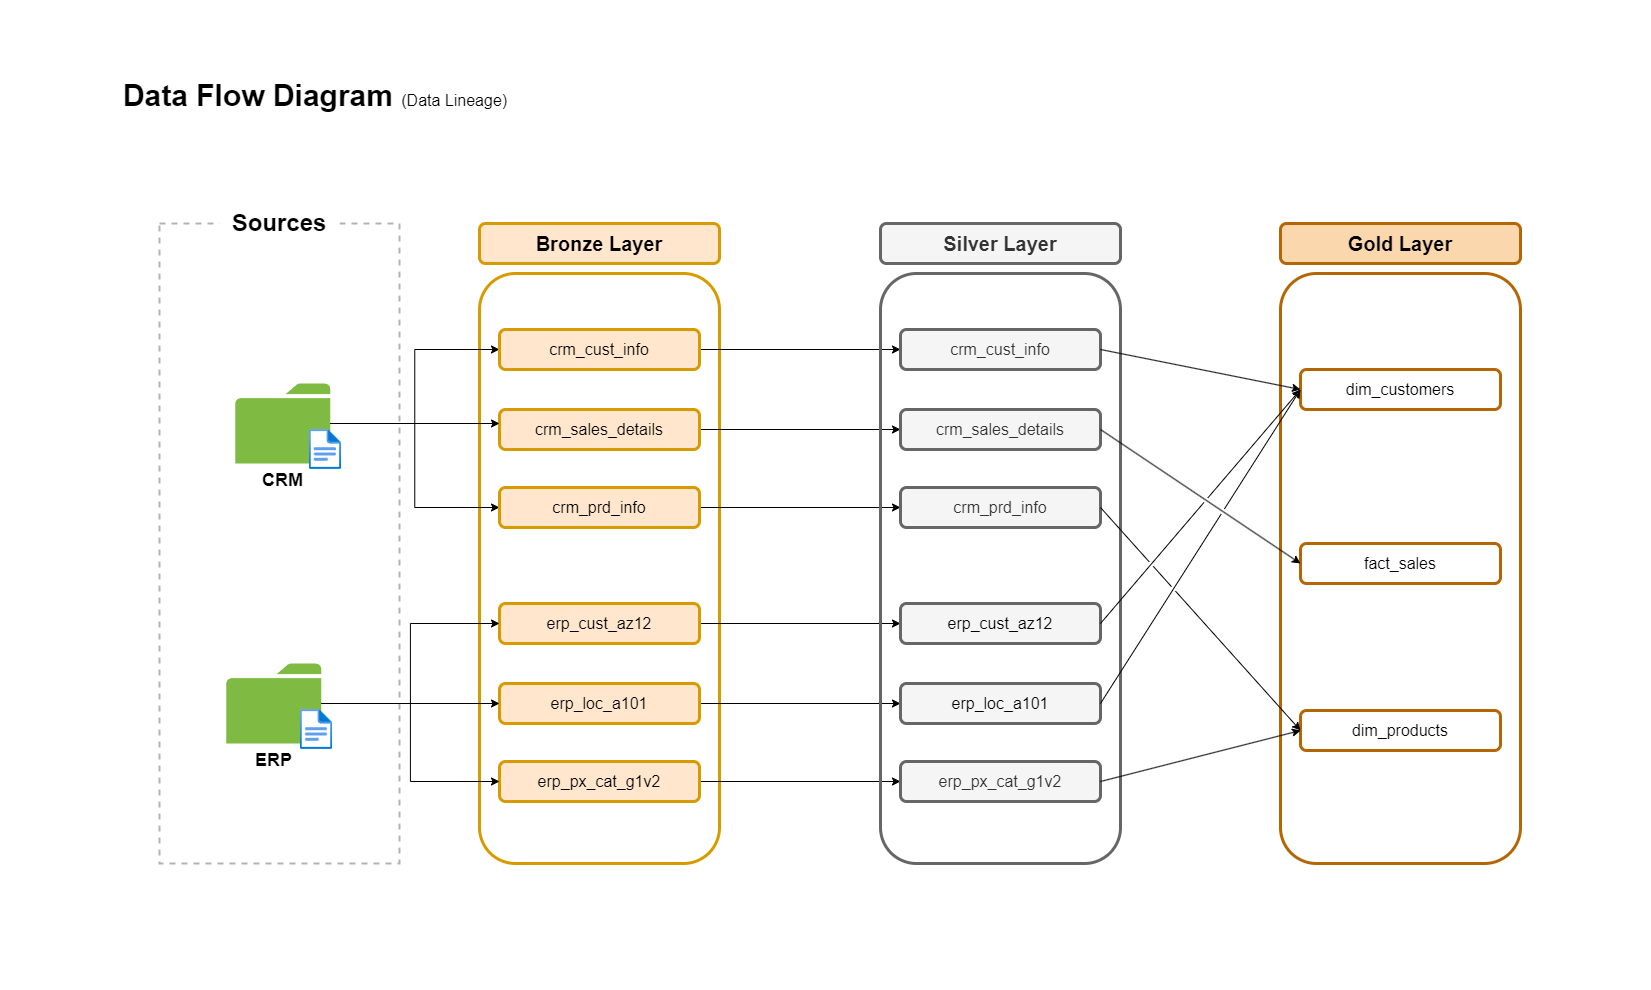

The diagram above was exported from draw.io. Its source (the exported page's mxGraphModel, read from the mxfile embedded in the PNG):
<mxGraphModel dx="2607" dy="1607" grid="1" gridSize="10" guides="1" tooltips="1" connect="1" arrows="1" fold="1" page="1" pageScale="1" pageWidth="1654" pageHeight="1169" math="0" shadow="0">
  <root>
    <mxCell id="0" />
    <mxCell id="1" parent="0" />
    <mxCell id="koIK7alW1g3D1J8-F5n0-1" value="Data Flow Diagram &lt;span style=&quot;font-weight: normal;&quot;&gt;&lt;font style=&quot;font-size: 16px;&quot;&gt;(Data Lineage)&lt;/font&gt;&lt;/span&gt;" style="text;strokeColor=none;fillColor=none;html=1;align=center;verticalAlign=middle;whiteSpace=wrap;rounded=0;fontSize=30;fontFamily=Helvetica;fontStyle=1" parent="1" vertex="1">
      <mxGeometry x="80" y="70" width="470" height="50" as="geometry" />
    </mxCell>
    <mxCell id="pPCsq5DY9bUPXMMZWvm_-1" value="" style="rounded=0;whiteSpace=wrap;html=1;fillColor=none;dashed=1;strokeColor=#B3B3B3;strokeWidth=2;glass=0;shadow=0;" parent="1" vertex="1">
      <mxGeometry x="159" y="223" width="240" height="640" as="geometry" />
    </mxCell>
    <mxCell id="pPCsq5DY9bUPXMMZWvm_-2" value="&lt;font style=&quot;font-size: 24px;&quot;&gt;Sources&lt;/font&gt;" style="rounded=0;whiteSpace=wrap;html=1;fillColor=default;strokeColor=none;fontStyle=1" parent="1" vertex="1">
      <mxGeometry x="219" y="203" width="120" height="40" as="geometry" />
    </mxCell>
    <mxCell id="pPCsq5DY9bUPXMMZWvm_-7" value="&lt;font style=&quot;font-size: 20px;&quot;&gt;Bronze Layer&lt;/font&gt;" style="rounded=1;whiteSpace=wrap;html=1;fontStyle=1;fillColor=#ffe6cc;strokeColor=#d79b00;strokeWidth=3;" parent="1" vertex="1">
      <mxGeometry x="479" y="223" width="240" height="40" as="geometry" />
    </mxCell>
    <mxCell id="pPCsq5DY9bUPXMMZWvm_-8" value="" style="rounded=1;whiteSpace=wrap;html=1;fontStyle=1;fillColor=none;strokeColor=#d79b00;strokeWidth=3;" parent="1" vertex="1">
      <mxGeometry x="479" y="273" width="240" height="590" as="geometry" />
    </mxCell>
    <mxCell id="8yo2uL66h_XUksVa7N9z-5" style="edgeStyle=orthogonalEdgeStyle;rounded=0;orthogonalLoop=1;jettySize=auto;html=1;entryX=0;entryY=0.5;entryDx=0;entryDy=0;" parent="1" source="pPCsq5DY9bUPXMMZWvm_-13" target="8yo2uL66h_XUksVa7N9z-1" edge="1">
      <mxGeometry relative="1" as="geometry" />
    </mxCell>
    <mxCell id="8yo2uL66h_XUksVa7N9z-6" style="edgeStyle=orthogonalEdgeStyle;rounded=0;orthogonalLoop=1;jettySize=auto;html=1;entryX=0;entryY=0.5;entryDx=0;entryDy=0;" parent="1" source="pPCsq5DY9bUPXMMZWvm_-13" target="8yo2uL66h_XUksVa7N9z-3" edge="1">
      <mxGeometry relative="1" as="geometry" />
    </mxCell>
    <mxCell id="8yo2uL66h_XUksVa7N9z-28" style="edgeStyle=orthogonalEdgeStyle;rounded=0;orthogonalLoop=1;jettySize=auto;html=1;" parent="1" source="8yo2uL66h_XUksVa7N9z-1" target="8yo2uL66h_XUksVa7N9z-22" edge="1">
      <mxGeometry relative="1" as="geometry" />
    </mxCell>
    <mxCell id="8yo2uL66h_XUksVa7N9z-1" value="&lt;font&gt;crm_cust_info&lt;/font&gt;" style="rounded=1;whiteSpace=wrap;html=1;fontStyle=0;fillColor=#ffe6cc;strokeColor=#d79b00;strokeWidth=3;fontSize=16;" parent="1" vertex="1">
      <mxGeometry x="499" y="329" width="200" height="40" as="geometry" />
    </mxCell>
    <mxCell id="8yo2uL66h_XUksVa7N9z-29" style="edgeStyle=orthogonalEdgeStyle;rounded=0;orthogonalLoop=1;jettySize=auto;html=1;" parent="1" source="8yo2uL66h_XUksVa7N9z-2" target="8yo2uL66h_XUksVa7N9z-23" edge="1">
      <mxGeometry relative="1" as="geometry" />
    </mxCell>
    <mxCell id="8yo2uL66h_XUksVa7N9z-2" value="&lt;font&gt;crm_sales_details&lt;/font&gt;" style="rounded=1;whiteSpace=wrap;html=1;fontStyle=0;fillColor=#ffe6cc;strokeColor=#d79b00;strokeWidth=3;fontSize=16;" parent="1" vertex="1">
      <mxGeometry x="499" y="409" width="200" height="40" as="geometry" />
    </mxCell>
    <mxCell id="8yo2uL66h_XUksVa7N9z-30" style="edgeStyle=orthogonalEdgeStyle;rounded=0;orthogonalLoop=1;jettySize=auto;html=1;entryX=0;entryY=0.5;entryDx=0;entryDy=0;" parent="1" source="8yo2uL66h_XUksVa7N9z-3" target="8yo2uL66h_XUksVa7N9z-24" edge="1">
      <mxGeometry relative="1" as="geometry" />
    </mxCell>
    <mxCell id="8yo2uL66h_XUksVa7N9z-3" value="&lt;font&gt;crm_prd_info&lt;/font&gt;" style="rounded=1;whiteSpace=wrap;html=1;fontStyle=0;fillColor=#ffe6cc;strokeColor=#d79b00;strokeWidth=3;fontSize=16;" parent="1" vertex="1">
      <mxGeometry x="499" y="487" width="200" height="40" as="geometry" />
    </mxCell>
    <mxCell id="8yo2uL66h_XUksVa7N9z-8" value="" style="group" parent="1" vertex="1" connectable="0">
      <mxGeometry x="234.73" y="383" width="106.46000000000001" height="86" as="geometry" />
    </mxCell>
    <mxCell id="pPCsq5DY9bUPXMMZWvm_-13" value="&lt;font style=&quot;font-size: 18px;&quot;&gt;&lt;b&gt;CRM&lt;/b&gt;&lt;/font&gt;" style="sketch=0;pointerEvents=1;shadow=0;dashed=0;html=1;strokeColor=none;labelPosition=center;verticalLabelPosition=bottom;verticalAlign=top;outlineConnect=0;align=center;shape=mxgraph.office.concepts.folder;fillColor=#7FBA42;" parent="8yo2uL66h_XUksVa7N9z-8" vertex="1">
      <mxGeometry width="95" height="80" as="geometry" />
    </mxCell>
    <mxCell id="pPCsq5DY9bUPXMMZWvm_-14" value="" style="image;aspect=fixed;html=1;points=[];align=center;fontSize=12;image=img/lib/azure2/general/File.svg;" parent="8yo2uL66h_XUksVa7N9z-8" vertex="1">
      <mxGeometry x="74" y="46" width="32.46" height="40" as="geometry" />
    </mxCell>
    <mxCell id="8yo2uL66h_XUksVa7N9z-9" value="" style="group" parent="1" vertex="1" connectable="0">
      <mxGeometry x="225.77" y="663" width="106.46000000000001" height="86" as="geometry" />
    </mxCell>
    <mxCell id="pPCsq5DY9bUPXMMZWvm_-15" value="&lt;font style=&quot;font-size: 18px;&quot;&gt;&lt;b&gt;ERP&lt;/b&gt;&lt;/font&gt;" style="sketch=0;pointerEvents=1;shadow=0;dashed=0;html=1;strokeColor=none;labelPosition=center;verticalLabelPosition=bottom;verticalAlign=top;outlineConnect=0;align=center;shape=mxgraph.office.concepts.folder;fillColor=#7FBA42;" parent="8yo2uL66h_XUksVa7N9z-9" vertex="1">
      <mxGeometry width="95" height="80" as="geometry" />
    </mxCell>
    <mxCell id="pPCsq5DY9bUPXMMZWvm_-16" value="" style="image;aspect=fixed;html=1;points=[];align=center;fontSize=12;image=img/lib/azure2/general/File.svg;" parent="8yo2uL66h_XUksVa7N9z-9" vertex="1">
      <mxGeometry x="74" y="46" width="32.46" height="40" as="geometry" />
    </mxCell>
    <mxCell id="8yo2uL66h_XUksVa7N9z-31" style="edgeStyle=orthogonalEdgeStyle;rounded=0;orthogonalLoop=1;jettySize=auto;html=1;entryX=0;entryY=0.5;entryDx=0;entryDy=0;" parent="1" source="8yo2uL66h_XUksVa7N9z-10" target="8yo2uL66h_XUksVa7N9z-25" edge="1">
      <mxGeometry relative="1" as="geometry" />
    </mxCell>
    <mxCell id="8yo2uL66h_XUksVa7N9z-10" value="erp_cust_az12" style="rounded=1;whiteSpace=wrap;html=1;fontStyle=0;fillColor=#ffe6cc;strokeColor=#d79b00;strokeWidth=3;fontSize=16;" parent="1" vertex="1">
      <mxGeometry x="499" y="603" width="200" height="40" as="geometry" />
    </mxCell>
    <mxCell id="8yo2uL66h_XUksVa7N9z-32" style="edgeStyle=orthogonalEdgeStyle;rounded=0;orthogonalLoop=1;jettySize=auto;html=1;" parent="1" source="8yo2uL66h_XUksVa7N9z-11" target="8yo2uL66h_XUksVa7N9z-26" edge="1">
      <mxGeometry relative="1" as="geometry" />
    </mxCell>
    <mxCell id="8yo2uL66h_XUksVa7N9z-11" value="&lt;font&gt;erp_loc_a101&lt;/font&gt;" style="rounded=1;whiteSpace=wrap;html=1;fontStyle=0;fillColor=#ffe6cc;strokeColor=#d79b00;strokeWidth=3;fontSize=16;" parent="1" vertex="1">
      <mxGeometry x="499" y="683" width="200" height="40" as="geometry" />
    </mxCell>
    <mxCell id="8yo2uL66h_XUksVa7N9z-33" style="edgeStyle=orthogonalEdgeStyle;rounded=0;orthogonalLoop=1;jettySize=auto;html=1;entryX=0;entryY=0.5;entryDx=0;entryDy=0;" parent="1" source="8yo2uL66h_XUksVa7N9z-12" target="8yo2uL66h_XUksVa7N9z-27" edge="1">
      <mxGeometry relative="1" as="geometry" />
    </mxCell>
    <mxCell id="8yo2uL66h_XUksVa7N9z-12" value="&lt;font&gt;erp_px_cat_g1v2&lt;/font&gt;" style="rounded=1;whiteSpace=wrap;html=1;fontStyle=0;fillColor=#ffe6cc;strokeColor=#d79b00;strokeWidth=3;fontSize=16;" parent="1" vertex="1">
      <mxGeometry x="499" y="761" width="200" height="40" as="geometry" />
    </mxCell>
    <mxCell id="8yo2uL66h_XUksVa7N9z-13" style="edgeStyle=orthogonalEdgeStyle;rounded=0;orthogonalLoop=1;jettySize=auto;html=1;entryX=0;entryY=0.5;entryDx=0;entryDy=0;" parent="1" source="pPCsq5DY9bUPXMMZWvm_-15" target="8yo2uL66h_XUksVa7N9z-10" edge="1">
      <mxGeometry relative="1" as="geometry" />
    </mxCell>
    <mxCell id="8yo2uL66h_XUksVa7N9z-14" style="edgeStyle=orthogonalEdgeStyle;rounded=0;orthogonalLoop=1;jettySize=auto;html=1;entryX=0;entryY=0.5;entryDx=0;entryDy=0;" parent="1" source="pPCsq5DY9bUPXMMZWvm_-15" target="8yo2uL66h_XUksVa7N9z-12" edge="1">
      <mxGeometry relative="1" as="geometry" />
    </mxCell>
    <mxCell id="8yo2uL66h_XUksVa7N9z-18" style="edgeStyle=orthogonalEdgeStyle;rounded=0;orthogonalLoop=1;jettySize=auto;html=1;" parent="1" source="pPCsq5DY9bUPXMMZWvm_-13" edge="1">
      <mxGeometry relative="1" as="geometry">
        <mxPoint x="499" y="423" as="targetPoint" />
      </mxGeometry>
    </mxCell>
    <mxCell id="8yo2uL66h_XUksVa7N9z-19" style="edgeStyle=orthogonalEdgeStyle;rounded=0;orthogonalLoop=1;jettySize=auto;html=1;entryX=0;entryY=0.5;entryDx=0;entryDy=0;" parent="1" source="pPCsq5DY9bUPXMMZWvm_-15" target="8yo2uL66h_XUksVa7N9z-11" edge="1">
      <mxGeometry relative="1" as="geometry" />
    </mxCell>
    <mxCell id="8yo2uL66h_XUksVa7N9z-20" value="&lt;font style=&quot;font-size: 20px;&quot;&gt;Silver Layer&lt;/font&gt;" style="rounded=1;whiteSpace=wrap;html=1;fontStyle=1;fillColor=#f5f5f5;strokeColor=#666666;strokeWidth=3;fontColor=#333333;" parent="1" vertex="1">
      <mxGeometry x="880" y="223" width="240" height="40" as="geometry" />
    </mxCell>
    <mxCell id="8yo2uL66h_XUksVa7N9z-21" value="" style="rounded=1;whiteSpace=wrap;html=1;fontStyle=1;fillColor=none;strokeColor=#666666;strokeWidth=3;fontColor=#333333;" parent="1" vertex="1">
      <mxGeometry x="880" y="273" width="240" height="590" as="geometry" />
    </mxCell>
    <mxCell id="8yo2uL66h_XUksVa7N9z-22" value="&lt;font&gt;crm_cust_info&lt;/font&gt;" style="rounded=1;whiteSpace=wrap;html=1;fontStyle=0;fillColor=#f5f5f5;strokeColor=#666666;strokeWidth=3;fontSize=16;fontColor=#333333;" parent="1" vertex="1">
      <mxGeometry x="900" y="329" width="200" height="40" as="geometry" />
    </mxCell>
    <mxCell id="8yo2uL66h_XUksVa7N9z-23" value="&lt;font&gt;crm_sales_details&lt;/font&gt;" style="rounded=1;whiteSpace=wrap;html=1;fontStyle=0;fillColor=#f5f5f5;strokeColor=#666666;strokeWidth=3;fontSize=16;fontColor=#333333;" parent="1" vertex="1">
      <mxGeometry x="900" y="409" width="200" height="40" as="geometry" />
    </mxCell>
    <mxCell id="8yo2uL66h_XUksVa7N9z-24" value="&lt;font&gt;crm_prd_info&lt;/font&gt;" style="rounded=1;whiteSpace=wrap;html=1;fontStyle=0;fillColor=#f5f5f5;strokeColor=#666666;strokeWidth=3;fontSize=16;fontColor=#333333;" parent="1" vertex="1">
      <mxGeometry x="900" y="487" width="200" height="40" as="geometry" />
    </mxCell>
    <mxCell id="8yo2uL66h_XUksVa7N9z-25" value="&lt;span style=&quot;color: rgb(0, 0, 0);&quot;&gt;erp_cust_az12&lt;/span&gt;" style="rounded=1;whiteSpace=wrap;html=1;fontStyle=0;fillColor=#f5f5f5;strokeColor=#666666;strokeWidth=3;fontSize=16;fontColor=#333333;" parent="1" vertex="1">
      <mxGeometry x="900" y="603" width="200" height="40" as="geometry" />
    </mxCell>
    <mxCell id="8yo2uL66h_XUksVa7N9z-26" value="&lt;span style=&quot;color: rgb(0, 0, 0);&quot;&gt;erp_loc_a101&lt;/span&gt;" style="rounded=1;whiteSpace=wrap;html=1;fontStyle=0;fillColor=#f5f5f5;strokeColor=#666666;strokeWidth=3;fontSize=16;fontColor=#333333;" parent="1" vertex="1">
      <mxGeometry x="900" y="683" width="200" height="40" as="geometry" />
    </mxCell>
    <mxCell id="8yo2uL66h_XUksVa7N9z-27" value="&lt;font&gt;erp_px_cat_g1v2&lt;/font&gt;" style="rounded=1;whiteSpace=wrap;html=1;fontStyle=0;fillColor=#f5f5f5;strokeColor=#666666;strokeWidth=3;fontSize=16;fontColor=#333333;" parent="1" vertex="1">
      <mxGeometry x="900" y="761" width="200" height="40" as="geometry" />
    </mxCell>
    <mxCell id="8yo2uL66h_XUksVa7N9z-42" value="&lt;font style=&quot;font-size: 20px;&quot;&gt;Gold Layer&lt;/font&gt;" style="rounded=1;whiteSpace=wrap;html=1;fontStyle=1;fillColor=#fad7ac;strokeColor=#b46504;strokeWidth=3;" parent="1" vertex="1">
      <mxGeometry x="1280" y="223" width="240" height="40" as="geometry" />
    </mxCell>
    <mxCell id="8yo2uL66h_XUksVa7N9z-43" value="" style="rounded=1;whiteSpace=wrap;html=1;fontStyle=1;fillColor=none;strokeColor=#b46504;strokeWidth=3;" parent="1" vertex="1">
      <mxGeometry x="1280" y="273" width="240" height="590" as="geometry" />
    </mxCell>
    <mxCell id="8yo2uL66h_XUksVa7N9z-44" value="&lt;font&gt;dim_customers&lt;/font&gt;" style="rounded=1;whiteSpace=wrap;html=1;fontStyle=0;fillColor=none;strokeColor=#b46504;strokeWidth=3;fontSize=16;" parent="1" vertex="1">
      <mxGeometry x="1300" y="369" width="200" height="40" as="geometry" />
    </mxCell>
    <mxCell id="8yo2uL66h_XUksVa7N9z-45" value="fact_sales" style="rounded=1;whiteSpace=wrap;html=1;fontStyle=0;fillColor=none;strokeColor=#b46504;strokeWidth=3;fontSize=16;" parent="1" vertex="1">
      <mxGeometry x="1300" y="543" width="200" height="40" as="geometry" />
    </mxCell>
    <mxCell id="8yo2uL66h_XUksVa7N9z-46" value="&lt;font&gt;dim_products&lt;/font&gt;" style="rounded=1;whiteSpace=wrap;html=1;fontStyle=0;fillColor=none;strokeColor=#b46504;strokeWidth=3;fontSize=16;" parent="1" vertex="1">
      <mxGeometry x="1300" y="710" width="200" height="40" as="geometry" />
    </mxCell>
    <mxCell id="8yo2uL66h_XUksVa7N9z-50" value="" style="endArrow=classic;html=1;rounded=0;exitX=1;exitY=0.5;exitDx=0;exitDy=0;entryX=0;entryY=0.5;entryDx=0;entryDy=0;jumpStyle=gap;" parent="1" source="8yo2uL66h_XUksVa7N9z-23" target="8yo2uL66h_XUksVa7N9z-45" edge="1">
      <mxGeometry width="50" height="50" relative="1" as="geometry">
        <mxPoint x="1190" y="543" as="sourcePoint" />
        <mxPoint x="1240" y="493" as="targetPoint" />
      </mxGeometry>
    </mxCell>
    <mxCell id="8yo2uL66h_XUksVa7N9z-52" value="" style="endArrow=classic;html=1;rounded=0;exitX=1;exitY=0.5;exitDx=0;exitDy=0;entryX=0;entryY=0.5;entryDx=0;entryDy=0;jumpStyle=gap;" parent="1" source="8yo2uL66h_XUksVa7N9z-22" target="8yo2uL66h_XUksVa7N9z-44" edge="1">
      <mxGeometry width="50" height="50" relative="1" as="geometry">
        <mxPoint x="1170" y="403" as="sourcePoint" />
        <mxPoint x="1220" y="353" as="targetPoint" />
      </mxGeometry>
    </mxCell>
    <mxCell id="8yo2uL66h_XUksVa7N9z-53" value="" style="endArrow=classic;html=1;rounded=0;exitX=1;exitY=0.5;exitDx=0;exitDy=0;entryX=0;entryY=0.5;entryDx=0;entryDy=0;jumpStyle=gap;" parent="1" source="8yo2uL66h_XUksVa7N9z-25" target="8yo2uL66h_XUksVa7N9z-44" edge="1">
      <mxGeometry width="50" height="50" relative="1" as="geometry">
        <mxPoint x="1150" y="653" as="sourcePoint" />
        <mxPoint x="1200" y="603" as="targetPoint" />
      </mxGeometry>
    </mxCell>
    <mxCell id="8yo2uL66h_XUksVa7N9z-54" value="" style="endArrow=classic;html=1;rounded=0;exitX=1;exitY=0.5;exitDx=0;exitDy=0;entryX=0;entryY=0.5;entryDx=0;entryDy=0;jumpStyle=gap;" parent="1" source="8yo2uL66h_XUksVa7N9z-27" target="8yo2uL66h_XUksVa7N9z-46" edge="1">
      <mxGeometry width="50" height="50" relative="1" as="geometry">
        <mxPoint x="1190" y="713" as="sourcePoint" />
        <mxPoint x="1240" y="663" as="targetPoint" />
      </mxGeometry>
    </mxCell>
    <mxCell id="8yo2uL66h_XUksVa7N9z-56" value="" style="endArrow=classic;html=1;rounded=0;exitX=1;exitY=0.5;exitDx=0;exitDy=0;entryX=0;entryY=0.5;entryDx=0;entryDy=0;jumpStyle=gap;" parent="1" source="8yo2uL66h_XUksVa7N9z-26" target="8yo2uL66h_XUksVa7N9z-44" edge="1">
      <mxGeometry width="50" height="50" relative="1" as="geometry">
        <mxPoint x="1140" y="723" as="sourcePoint" />
        <mxPoint x="1300" y="403" as="targetPoint" />
      </mxGeometry>
    </mxCell>
    <mxCell id="8yo2uL66h_XUksVa7N9z-57" value="" style="endArrow=classic;html=1;rounded=0;exitX=1;exitY=0.5;exitDx=0;exitDy=0;entryX=0;entryY=0.5;entryDx=0;entryDy=0;jumpStyle=gap;" parent="1" source="8yo2uL66h_XUksVa7N9z-24" target="8yo2uL66h_XUksVa7N9z-46" edge="1">
      <mxGeometry width="50" height="50" relative="1" as="geometry">
        <mxPoint x="1190" y="703" as="sourcePoint" />
        <mxPoint x="1240" y="653" as="targetPoint" />
      </mxGeometry>
    </mxCell>
    <mxCell id="I881EfnkL-JRjurdanLd-1" value="" style="rounded=0;whiteSpace=wrap;html=1;strokeColor=none;fillColor=none;" vertex="1" parent="1">
      <mxGeometry width="1650" height="990" as="geometry" />
    </mxCell>
  </root>
</mxGraphModel>